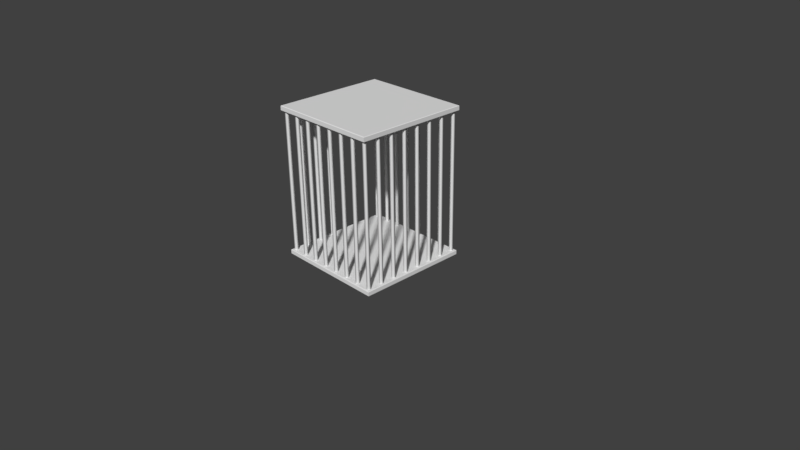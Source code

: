 # Source: cartModuleCage3x3.blend  (saved by Blender 2.79.0; exported with 4.5.12 LTS)
import bpy
from mathutils import Matrix  # noqa: F401  (used for matrix-valued properties, if any)

bpy.ops.wm.read_factory_settings(use_empty=True)
scene = bpy.context.scene
scene.name = 'Scene'

# ---- collections
col_collection_1 = bpy.data.collections.new('Collection 1'); scene.collection.children.link(col_collection_1)

# ---- world
world_world = bpy.data.worlds.new('World'); scene.world = world_world
world_world.color = (0.05088, 0.05088, 0.05088)
world_world.use_sun_shadow = False
world_world.sun_shadow_jitter_overblur = 0.0
world_world.cycles.sampling_method = 'MANUAL'

# ---- cameras
cam_camera = bpy.data.cameras.new('Camera')
cam_camera.clip_end = 100.0
cam_camera.lens = 35.0
cam_camera.sensor_width = 32.0
cam_camera.sensor_height = 18.0
cam_camera.ortho_scale = 7.314
cam_camera.dof.focus_distance = 0.0

# ---- meshes
me_cube = bpy.data.meshes.new('Cube')
me_cube.from_pydata([(-0.7181, -0.6819, 0.05), (-0.6819, -0.6819, 0.05), (-0.6819, -0.7181, 1.95), (-0.7181, -0.5181, 0.05), (-0.7181, -0.4819, 0.05), (-0.6819, -0.5181, 0.05), (-0.6819, -0.4819, 0.05), (-0.7181, -0.5181, 1.95), (-0.7181, -0.4819, 1.95), (-0.6819, -0.4819, 1.95), (-0.6819, -0.5181, 1.95), (-0.7181, -0.3181, 0.05), (-0.7181, -0.2819, 0.05), (-0.6819, -0.3181, 0.05), (-0.6819, -0.2819, 0.05), (-0.7181, -0.3181, 1.95), (-0.7181, -0.2819, 1.95), (-0.6819, -0.2819, 1.95), (-0.6819, -0.3181, 1.95), (-0.7181, -0.1181, 0.05), (-0.7181, -0.0819, 0.05), (-0.6819, -0.1181, 0.05), (-0.6819, -0.0819, 0.05), (-0.7181, -0.1181, 1.95), (-0.7181, -0.0819, 1.95), (-0.6819, -0.0819, 1.95), (-0.6819, -0.1181, 1.95), (-0.7181, 0.0819, 0.05), (-0.7181, 0.1181, 0.05), (-0.6819, 0.0819, 0.05), (-0.6819, 0.1181, 0.05), (-0.7181, 0.0819, 1.95), (-0.7181, 0.1181, 1.95), (-0.6819, 0.1181, 1.95), (-0.6819, 0.0819, 1.95), (-0.7181, 0.2819, 0.05), (-0.7181, 0.3181, 0.05), (-0.6819, 0.2819, 0.05), (-0.6819, 0.3181, 0.05), (-0.7181, 0.2819, 1.95), (-0.7181, 0.3181, 1.95), (-0.6819, 0.3181, 1.95), (-0.6819, 0.2819, 1.95), (-0.7181, 0.4819, 0.05), (-0.7181, 0.5181, 0.05), (-0.6819, 0.4819, 0.05), (-0.6819, 0.5181, 0.05), (-0.7181, 0.4819, 1.95), (-0.7181, 0.5181, 1.95), (-0.6819, 0.5181, 1.95), (-0.6819, 0.4819, 1.95), (-0.7181, 0.6819, 0.05), (-0.7181, 0.7181, 0.05), (-0.6819, 0.6819, 0.05), (-0.6819, 0.7181, 0.05), (-0.7181, 0.6819, 1.95), (-0.7181, 0.7181, 1.95), (-0.6819, 0.7181, 1.95), (-0.6819, 0.6819, 1.95), (-0.5181, 0.7181, 0.05), (-0.4819, 0.7181, 0.05), (-0.5181, 0.6819, 0.05), (-0.4819, 0.6819, 0.05), (-0.5181, 0.7181, 1.95), (-0.4819, 0.7181, 1.95), (-0.4819, 0.6819, 1.95), (-0.5181, 0.6819, 1.95), (-0.3181, 0.7181, 0.05), (-0.2819, 0.7181, 0.05), (-0.3181, 0.6819, 0.05), (-0.2819, 0.6819, 0.05), (-0.3181, 0.7181, 1.95), (-0.2819, 0.7181, 1.95), (-0.2819, 0.6819, 1.95), (-0.3181, 0.6819, 1.95), (-0.1181, 0.7181, 0.05), (-0.0819, 0.7181, 0.05), (-0.1181, 0.6819, 0.05), (-0.0819, 0.6819, 0.05), (-0.1181, 0.7181, 1.95), (-0.0819, 0.7181, 1.95), (-0.0819, 0.6819, 1.95), (-0.1181, 0.6819, 1.95), (0.0819, 0.7181, 0.05), (0.1181, 0.7181, 0.05), (0.0819, 0.6819, 0.05), (0.1181, 0.6819, 0.05), (0.0819, 0.7181, 1.95), (0.1181, 0.7181, 1.95), (0.1181, 0.6819, 1.95), (0.0819, 0.6819, 1.95), (0.2819, 0.7181, 0.05), (0.3181, 0.7181, 0.05), (0.2819, 0.6819, 0.05), (0.3181, 0.6819, 0.05), (0.2819, 0.7181, 1.95), (0.3181, 0.7181, 1.95), (0.3181, 0.6819, 1.95), (0.2819, 0.6819, 1.95), (0.4819, 0.7181, 0.05), (0.5181, 0.7181, 0.05), (0.4819, 0.6819, 0.05), (0.5181, 0.6819, 0.05), (0.4819, 0.7181, 1.95), (0.5181, 0.7181, 1.95), (0.5181, 0.6819, 1.95), (0.4819, 0.6819, 1.95), (0.6819, 0.7181, 0.05), (0.7181, 0.7181, 0.05), (0.6819, 0.6819, 0.05), (0.7181, 0.6819, 0.05), (0.6819, 0.7181, 1.95), (0.7181, 0.7181, 1.95), (0.7181, 0.6819, 1.95), (0.6819, 0.6819, 1.95), (0.7181, 0.5181, 0.05), (0.7181, 0.4819, 0.05), (0.6819, 0.5181, 0.05), (0.6819, 0.4819, 0.05), (0.7181, 0.5181, 1.95), (0.7181, 0.4819, 1.95), (0.6819, 0.4819, 1.95), (0.6819, 0.5181, 1.95), (0.7181, 0.3181, 0.05), (0.7181, 0.2819, 0.05), (0.6819, 0.3181, 0.05), (0.6819, 0.2819, 0.05), (0.7181, 0.3181, 1.95), (0.7181, 0.2819, 1.95), (0.6819, 0.2819, 1.95), (0.6819, 0.3181, 1.95), (0.7181, 0.1181, 0.05), (0.7181, 0.0819, 0.05), (0.6819, 0.1181, 0.05), (0.6819, 0.0819, 0.05), (0.7181, 0.1181, 1.95), (0.7181, 0.0819, 1.95), (0.6819, 0.0819, 1.95), (0.6819, 0.1181, 1.95), (0.7181, -0.0819, 0.05), (0.7181, -0.1181, 0.05), (0.6819, -0.0819, 0.05), (0.6819, -0.1181, 0.05), (0.7181, -0.0819, 1.95), (0.7181, -0.1181, 1.95), (0.6819, -0.1181, 1.95), (0.6819, -0.0819, 1.95), (0.7181, -0.2819, 0.05), (0.7181, -0.3181, 0.05), (0.6819, -0.2819, 0.05), (0.6819, -0.3181, 0.05), (0.7181, -0.2819, 1.95), (0.7181, -0.3181, 1.95), (0.6819, -0.3181, 1.95), (0.6819, -0.2819, 1.95), (0.7181, -0.4819, 0.05), (0.7181, -0.5181, 0.05), (0.6819, -0.4819, 0.05), (0.6819, -0.5181, 0.05), (0.7181, -0.4819, 1.95), (0.7181, -0.5181, 1.95), (0.6819, -0.5181, 1.95), (0.6819, -0.4819, 1.95), (0.7181, -0.6819, 0.05), (0.7181, -0.7181, 0.05), (0.6819, -0.6819, 0.05), (0.6819, -0.7181, 0.05), (0.7181, -0.6819, 1.95), (0.7181, -0.7181, 1.95), (0.6819, -0.7181, 1.95), (0.6819, -0.6819, 1.95), (0.5181, -0.7181, 0.05), (0.4819, -0.7181, 0.05), (0.5181, -0.6819, 0.05), (0.4819, -0.6819, 0.05), (0.5181, -0.7181, 1.95), (0.4819, -0.7181, 1.95), (0.4819, -0.6819, 1.95), (0.5181, -0.6819, 1.95), (0.3181, -0.7181, 0.05), (0.2819, -0.7181, 0.05), (0.3181, -0.6819, 0.05), (0.2819, -0.6819, 0.05), (0.3181, -0.7181, 1.95), (0.2819, -0.7181, 1.95), (0.2819, -0.6819, 1.95), (0.3181, -0.6819, 1.95), (0.1181, -0.7181, 0.05), (0.0819, -0.7181, 0.05), (0.1181, -0.6819, 0.05), (0.0819, -0.6819, 0.05), (0.1181, -0.7181, 1.95), (0.0819, -0.7181, 1.95), (0.0819, -0.6819, 1.95), (0.1181, -0.6819, 1.95), (-0.0819, -0.7181, 0.05), (-0.1181, -0.7181, 0.05), (-0.0819, -0.6819, 0.05), (-0.1181, -0.6819, 0.05), (-0.0819, -0.7181, 1.95), (-0.1181, -0.7181, 1.95), (-0.1181, -0.6819, 1.95), (-0.0819, -0.6819, 1.95), (-0.2819, -0.7181, 0.05), (-0.3181, -0.7181, 0.05), (-0.2819, -0.6819, 0.05), (-0.3181, -0.6819, 0.05), (-0.2819, -0.7181, 1.95), (-0.3181, -0.7181, 1.95), (-0.3181, -0.6819, 1.95), (-0.2819, -0.6819, 1.95), (-0.4819, -0.7181, 0.05), (-0.5181, -0.7181, 0.05), (-0.4819, -0.6819, 0.05), (-0.5181, -0.6819, 0.05), (-0.4819, -0.7181, 1.95), (-0.5181, -0.7181, 1.95), (-0.5181, -0.6819, 1.95), (-0.4819, -0.6819, 1.95), (-0.6819, -0.7181, 0.05), (-0.7181, -0.7181, 0.05), (-0.7181, -0.7181, 1.95), (-0.7181, -0.6819, 1.95), (-0.6819, -0.6819, 1.95), (-0.724, -0.724, 0.05449), (-0.75, -0.75, 0.00649), (-0.7435, -0.7435, 2.0), (-0.75, -0.75, 1.994), (-0.724, 0.724, 0.05449), (-0.75, 0.75, 0.00649), (-0.7435, 0.7435, 2.0), (-0.75, 0.75, 1.994), (0.724, -0.724, 0.05449), (0.75, -0.75, 0.00649), (0.7435, -0.7435, 2.0), (0.75, -0.75, 1.994), (0.724, 0.724, 0.05449), (0.75, 0.75, 0.00649), (0.7435, 0.7435, 2.0), (0.75, 0.75, 1.994), (-0.7435, -0.7435, 0.065), (-0.75, -0.75, 0.05851), (-0.7435, -0.7435, 1.935), (-0.75, -0.75, 1.941), (-0.7435, 0.7435, 1.935), (-0.75, 0.75, 1.941), (-0.7435, 0.7435, 0.065), (-0.75, 0.75, 0.05851), (0.7435, 0.7435, 1.935), (0.75, 0.75, 1.941), (0.7435, 0.7435, 0.065), (0.75, 0.75, 0.05851), (0.7435, -0.7435, 1.935), (0.75, -0.75, 1.941), (0.7435, -0.7435, 0.065), (0.75, -0.75, 0.05851), (-0.7435, 0.7435, 0.0), (-0.7435, -0.7435, 0.0), (0.7435, 0.7435, 0.0), (0.7435, -0.7435, 0.0)], [], [(227, 231, 245, 243), (231, 239, 249, 245), (239, 235, 253, 249), (241, 247, 229, 225), (255, 241, 225, 233), (235, 227, 243, 253), (247, 251, 237, 229), (240, 254, 250, 246), (251, 255, 233, 237), (234, 238, 230, 226), (242, 244, 248, 252), (221, 222, 0, 220), (222, 223, 1, 0), (223, 2, 219, 1), (2, 221, 220, 219), (8, 9, 6, 4), (7, 8, 4, 3), (9, 10, 5, 6), (10, 7, 3, 5), (16, 17, 14, 12), (15, 16, 12, 11), (17, 18, 13, 14), (18, 15, 11, 13), (24, 25, 22, 20), (23, 24, 20, 19), (25, 26, 21, 22), (26, 23, 19, 21), (32, 33, 30, 28), (31, 32, 28, 27), (33, 34, 29, 30), (34, 31, 27, 29), (40, 41, 38, 36), (39, 40, 36, 35), (41, 42, 37, 38), (42, 39, 35, 37), (48, 49, 46, 44), (47, 48, 44, 43), (49, 50, 45, 46), (50, 47, 43, 45), (56, 57, 54, 52), (55, 56, 52, 51), (57, 58, 53, 54), (58, 55, 51, 53), (64, 65, 62, 60), (63, 64, 60, 59), (65, 66, 61, 62), (66, 63, 59, 61), (72, 73, 70, 68), (71, 72, 68, 67), (73, 74, 69, 70), (74, 71, 67, 69), (80, 81, 78, 76), (79, 80, 76, 75), (81, 82, 77, 78), (82, 79, 75, 77), (88, 89, 86, 84), (87, 88, 84, 83), (89, 90, 85, 86), (90, 87, 83, 85), (96, 97, 94, 92), (95, 96, 92, 91), (97, 98, 93, 94), (98, 95, 91, 93), (104, 105, 102, 100), (103, 104, 100, 99), (105, 106, 101, 102), (106, 103, 99, 101), (112, 113, 110, 108), (111, 112, 108, 107), (113, 114, 109, 110), (114, 111, 107, 109), (120, 121, 118, 116), (119, 120, 116, 115), (121, 122, 117, 118), (122, 119, 115, 117), (128, 129, 126, 124), (127, 128, 124, 123), (129, 130, 125, 126), (130, 127, 123, 125), (136, 137, 134, 132), (135, 136, 132, 131), (137, 138, 133, 134), (138, 135, 131, 133), (144, 145, 142, 140), (143, 144, 140, 139), (145, 146, 141, 142), (146, 143, 139, 141), (152, 153, 150, 148), (151, 152, 148, 147), (153, 154, 149, 150), (154, 151, 147, 149), (160, 161, 158, 156), (159, 160, 156, 155), (161, 162, 157, 158), (162, 159, 155, 157), (168, 169, 166, 164), (167, 168, 164, 163), (169, 170, 165, 166), (170, 167, 163, 165), (176, 177, 174, 172), (175, 176, 172, 171), (177, 178, 173, 174), (178, 175, 171, 173), (184, 185, 182, 180), (183, 184, 180, 179), (185, 186, 181, 182), (186, 183, 179, 181), (192, 193, 190, 188), (191, 192, 188, 187), (193, 194, 189, 190), (194, 191, 187, 189), (200, 201, 198, 196), (199, 200, 196, 195), (201, 202, 197, 198), (202, 199, 195, 197), (208, 209, 206, 204), (207, 208, 204, 203), (209, 210, 205, 206), (210, 207, 203, 205), (216, 217, 214, 212), (215, 216, 212, 211), (217, 218, 213, 214), (218, 215, 211, 213), (226, 230, 231, 227), (256, 257, 225, 229), (230, 238, 239, 231), (258, 256, 229, 237), (238, 234, 235, 239), (259, 258, 237, 233), (234, 226, 227, 235), (257, 259, 233, 225), (242, 252, 253, 243), (241, 255, 254, 240), (252, 248, 249, 253), (255, 251, 250, 254), (248, 244, 245, 249), (251, 247, 246, 250), (244, 242, 243, 245), (247, 241, 240, 246), (224, 228, 236, 232), (228, 224, 257, 256), (236, 228, 256, 258), (232, 236, 258, 259), (224, 232, 259, 257)])
me_cube.polygons.foreach_set('use_smooth', [0, 0, 0, 0, 0, 0, 0, 0, 0, 0, 0, 1, 1, 1, 1, 1, 1, 1, 1, 1, 1, 1, 1, 1, 1, 1, 1, 1, 1, 1, 1, 1, 1, 1, 1, 1, 1, 1, 1, 1, 1, 1, 1, 1, 1, 1, 1, 1, 1, 1, 1, 1, 1, 1, 1, 1, 1, 1, 1, 1, 1, 1, 1, 1, 1, 1, 1, 1, 1, 1, 1, 1, 1, 1, 1, 1, 1, 1, 1, 1, 1, 1, 1, 1, 1, 1, 1, 1, 1, 1, 1, 1, 1, 1, 1, 1, 1, 1, 1, 1, 1, 1, 1, 1, 1, 1, 1, 1, 1, 1, 1, 1, 1, 1, 1, 1, 1, 1, 1, 1, 1, 1, 1, 0, 0, 0, 0, 0, 0, 0, 0, 0, 0, 0, 0, 0, 0, 0, 0, 0, 0, 0, 0, 0])
me_cube.use_remesh_preserve_volume = False
me_cube.use_remesh_preserve_attributes = False
me_cube.use_mirror_vertex_groups = False
me_cube.update()

# ---- objects
ob_cube = bpy.data.objects.new('Cube', me_cube)
ob_camera = bpy.data.objects.new('Camera', cam_camera)

# ---- transforms, parenting, visibility, modifiers, constraints
ob_cube.location = (0.0, 0.0, 0.0)
ob_cube.lineart.crease_threshold = 0.0
ob_camera.location = (7.481, -6.508, 5.344)
ob_camera.rotation_euler = (1.109, 0.01082, 0.8149)
ob_camera.lock_rotations_4d = False
ob_camera.empty_display_type = 'ARROWS'
ob_camera.color = (0.0, 0.0, 0.0, 0.0)
ob_camera.display_type = 'WIRE'
ob_camera.lineart.crease_threshold = 0.0

# ---- collection membership
col_collection_1.objects.link(ob_cube)
col_collection_1.objects.link(ob_camera)

# ---- scene / render settings (as saved in the file)
scene.camera = ob_camera
scene.frame_start = 1; scene.frame_end = 250; scene.frame_set(1)
scene.render.engine = 'CYCLES'
scene.render.resolution_percentage = 50
scene.render.dither_intensity = 0.0
scene.cycles.use_denoising = False
scene.cycles.samples = 128
scene.cycles.sampling_pattern = 'TABULATED_SOBOL'
scene.cycles.use_adaptive_sampling = False
scene.cycles.use_light_tree = False
scene.cycles.blur_glossy = 0.0
scene.cycles.sample_clamp_indirect = 0.0
scene.view_settings.view_transform = 'Standard'
bpy.context.view_layer.update()

# ---- added for rendering (the .blend has no usable light): sun
light_auto_sun = bpy.data.lights.new('AutoSun', 'SUN')
light_auto_sun.energy = 3.0
light_auto_sun.angle = 0.0523599
ob_auto_sun = bpy.data.objects.new('AutoSun', light_auto_sun)
scene.collection.objects.link(ob_auto_sun)
ob_auto_sun.rotation_euler = (0.872665, 0.174533, 0.523599)
bpy.context.view_layer.update()

